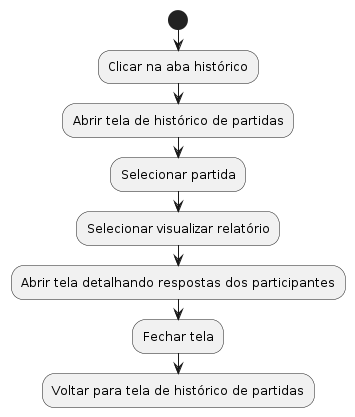

The diagram above was rendered by PlantUML. Its source (embedded in the PNG):
@startuml
start
:Clicar na aba histórico;
:Abrir tela de histórico de partidas;
:Selecionar partida;
:Selecionar visualizar relatório;
:Abrir tela detalhando respostas dos participantes;
:Fechar tela;
:Voltar para tela de histórico de partidas;
@enduml